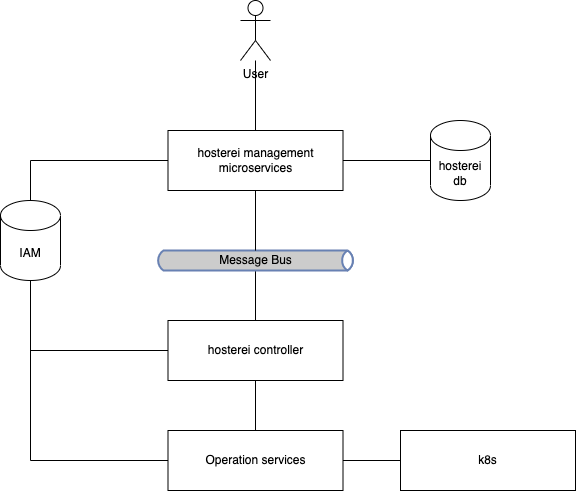

The diagram above was exported from draw.io. Its source (the exported page's mxGraphModel, read from the mxfile embedded in the PNG):
<mxGraphModel dx="2705" dy="1855" grid="1" gridSize="10" guides="1" tooltips="1" connect="1" arrows="1" fold="1" page="1" pageScale="1" pageWidth="827" pageHeight="1169" math="0" shadow="0">
  <root>
    <mxCell id="0" />
    <mxCell id="1" parent="0" />
    <mxCell id="2" style="edgeStyle=orthogonalEdgeStyle;rounded=0;orthogonalLoop=1;jettySize=auto;html=1;fontColor=#000000;endArrow=none;endFill=0;" edge="1" source="3" target="9" parent="1">
      <mxGeometry relative="1" as="geometry" />
    </mxCell>
    <mxCell id="3" value="User" style="shape=umlActor;verticalLabelPosition=bottom;verticalAlign=top;html=1;outlineConnect=0;" vertex="1" parent="1">
      <mxGeometry x="-630" y="-100" width="30" height="60" as="geometry" />
    </mxCell>
    <mxCell id="4" style="edgeStyle=orthogonalEdgeStyle;rounded=0;orthogonalLoop=1;jettySize=auto;html=1;fontColor=#000000;endArrow=none;endFill=0;" edge="1" source="5" target="11" parent="1">
      <mxGeometry relative="1" as="geometry" />
    </mxCell>
    <mxCell id="5" value="&lt;font color=&quot;#000000&quot;&gt;Message Bus&lt;/font&gt;" style="html=1;outlineConnect=0;fillColor=#CCCCCC;strokeColor=#6881B3;gradientColor=none;gradientDirection=north;strokeWidth=2;shape=mxgraph.networks.bus;gradientColor=none;gradientDirection=north;fontColor=#ffffff;perimeter=backbonePerimeter;backboneSize=20;" vertex="1" parent="1">
      <mxGeometry x="-715" y="150" width="200" height="20" as="geometry" />
    </mxCell>
    <mxCell id="6" style="edgeStyle=orthogonalEdgeStyle;rounded=0;orthogonalLoop=1;jettySize=auto;html=1;fontColor=#000000;endArrow=none;endFill=0;" edge="1" source="9" target="5" parent="1">
      <mxGeometry relative="1" as="geometry" />
    </mxCell>
    <mxCell id="7" style="edgeStyle=orthogonalEdgeStyle;rounded=0;orthogonalLoop=1;jettySize=auto;html=1;fontColor=#000000;endArrow=none;endFill=0;" edge="1" source="9" target="16" parent="1">
      <mxGeometry relative="1" as="geometry" />
    </mxCell>
    <mxCell id="8" style="edgeStyle=orthogonalEdgeStyle;rounded=0;orthogonalLoop=1;jettySize=auto;html=1;fontColor=#000000;endArrow=none;endFill=0;" edge="1" source="9" target="18" parent="1">
      <mxGeometry relative="1" as="geometry" />
    </mxCell>
    <mxCell id="9" value="hosterei management microservices" style="rounded=0;whiteSpace=wrap;html=1;fontColor=#000000;" vertex="1" parent="1">
      <mxGeometry x="-702.5" y="30" width="175" height="60" as="geometry" />
    </mxCell>
    <mxCell id="10" style="edgeStyle=orthogonalEdgeStyle;rounded=0;orthogonalLoop=1;jettySize=auto;html=1;fontColor=#000000;endArrow=none;endFill=0;" edge="1" source="11" target="13" parent="1">
      <mxGeometry relative="1" as="geometry" />
    </mxCell>
    <mxCell id="11" value="hosterei controller" style="rounded=0;whiteSpace=wrap;html=1;fontColor=#000000;" vertex="1" parent="1">
      <mxGeometry x="-702.5" y="220" width="175" height="60" as="geometry" />
    </mxCell>
    <mxCell id="12" style="edgeStyle=orthogonalEdgeStyle;rounded=0;orthogonalLoop=1;jettySize=auto;html=1;fontColor=#000000;endArrow=none;endFill=0;" edge="1" source="13" target="17" parent="1">
      <mxGeometry relative="1" as="geometry" />
    </mxCell>
    <mxCell id="13" value="Operation services" style="rounded=0;whiteSpace=wrap;html=1;fontColor=#000000;" vertex="1" parent="1">
      <mxGeometry x="-702.5" y="330" width="175" height="60" as="geometry" />
    </mxCell>
    <mxCell id="14" style="edgeStyle=orthogonalEdgeStyle;rounded=0;orthogonalLoop=1;jettySize=auto;html=1;entryX=0;entryY=0.5;entryDx=0;entryDy=0;fontColor=#000000;endArrow=none;endFill=0;" edge="1" source="16" target="11" parent="1">
      <mxGeometry relative="1" as="geometry">
        <Array as="points">
          <mxPoint x="-840" y="250" />
        </Array>
      </mxGeometry>
    </mxCell>
    <mxCell id="15" style="edgeStyle=orthogonalEdgeStyle;rounded=0;orthogonalLoop=1;jettySize=auto;html=1;entryX=0;entryY=0.5;entryDx=0;entryDy=0;fontColor=#000000;endArrow=none;endFill=0;" edge="1" source="16" target="13" parent="1">
      <mxGeometry relative="1" as="geometry">
        <Array as="points">
          <mxPoint x="-840" y="360" />
        </Array>
      </mxGeometry>
    </mxCell>
    <mxCell id="16" value="IAM" style="shape=cylinder3;whiteSpace=wrap;html=1;boundedLbl=1;backgroundOutline=1;size=15;fontColor=#000000;" vertex="1" parent="1">
      <mxGeometry x="-870" y="100" width="60" height="80" as="geometry" />
    </mxCell>
    <mxCell id="17" value="k8s" style="rounded=0;whiteSpace=wrap;html=1;fontColor=#000000;" vertex="1" parent="1">
      <mxGeometry x="-470" y="330" width="175" height="60" as="geometry" />
    </mxCell>
    <mxCell id="18" value="hosterei db" style="shape=cylinder3;whiteSpace=wrap;html=1;boundedLbl=1;backgroundOutline=1;size=15;fontColor=#000000;" vertex="1" parent="1">
      <mxGeometry x="-440" y="20" width="60" height="80" as="geometry" />
    </mxCell>
  </root>
</mxGraphModel>